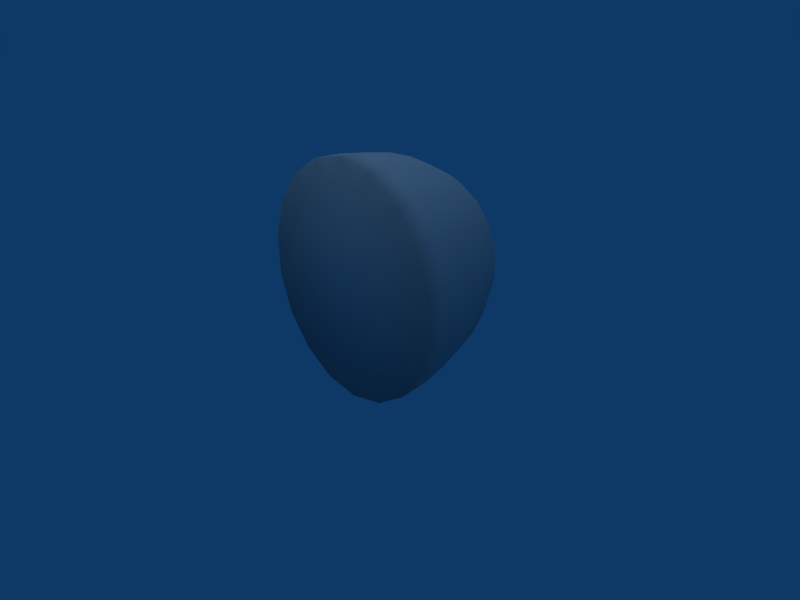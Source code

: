 # Source: Kiwi.blend  (saved by Blender 2.49.2; exported with 4.5.12 LTS)
import bpy
from mathutils import Matrix  # noqa: F401  (used for matrix-valued properties, if any)

bpy.ops.wm.read_factory_settings(use_empty=True)
scene = bpy.context.scene
scene.name = 'Scene'

# ---- collections
col_collection_1 = bpy.data.collections.new('Collection 1'); scene.collection.children.link(col_collection_1)

# ---- materials (node trees are filled in below, after node groups)
mat_refrep_250 = bpy.data.materials.new('RefRep.250')
mat_refrep_250.alpha_threshold = 0.0
mat_refrep_250.diffuse_color = (0.698, 0.698, 0.698, 1.0)
mat_refrep_250.roughness = 0.5
mat_refrep_250.line_color = (0.0, 0.0, 0.0, 1.0)

# ---- material node trees

# ---- world
world_world = bpy.data.worlds.new('World'); scene.world = world_world
world_world.color = (0.05656, 0.2208, 0.4)
world_world.use_sun_shadow = False
world_world.sun_shadow_jitter_overblur = 0.0
world_world.cycles.sampling_method = 'MANUAL'
world_world.cycles.sample_map_resolution = 256

# ---- cameras
cam_camera = bpy.data.cameras.new('Camera')
cam_camera.passepartout_alpha = 0.2
cam_camera.clip_end = 100.0
cam_camera.lens = 35.0
cam_camera.ortho_scale = 7.314
cam_camera.show_passepartout = False
cam_camera.show_safe_areas = True
cam_camera.dof.focus_distance = 0.0
cam_camera.dof.aperture_fstop = 128.0

# ---- lights
light_lamp = bpy.data.lights.new('Lamp', 'SUN')
light_lamp.transmission_factor = 0.0
light_lamp.angle = 1.571
light_lamp.energy = 0.8
light_lamp.shadow_buffer_clip_start = 0.5
light_lamp.shadow_soft_size = 1.0
light_lamp.shadow_cascade_max_distance = 1000.0
light_lamp.cycles.use_multiple_importance_sampling = False

# ---- meshes
me_inst3d29_refrep_250 = bpy.data.meshes.new('Inst3D29_RefRep.250')
me_inst3d29_refrep_250.from_pydata([(31.78, 41.75, -23.24), (26.9, 29.35, -21.62), (29.63, 27.94, -17.96), (31.45, 28.52, -16.35), (33.29, 29.9, -15.15), (36.86, 36.8, -15.15), (32.26, 34.8, -20.4), (36.17, 34.31, -14.52), (36.91, 39.1, -16.35), (-20.03, 86.97, -6.855), (-29.46, 75.41, -10.52), (-36.59, 61.6, -10.52), (-40.56, 47.21, -6.855), (-40.88, 33.98, 0.0315), (-30.9, 17.05, 19.86), (-11.31, 18.72, 39.69), (-10.38, 56.81, 19.86), (8.712, 38.22, 50.24), (16.77, 90.11, 30.41), (10.15, 96.57, 19.86), (1.041, 98.23, 9.309), (33.6, 42.33, -21.62), (36.71, 49.73, -17.98), (38.98, 47.52, -14.37), (35.18, 42.04, -19.79), (36.33, 40.92, -17.96), (40.13, 43.94, -11.19), (36.22, 29.77, -7.586), (34.93, 31.91, -14.52), (25.79, 21.96, -14.37), (22.67, 22.53, -17.98), (20.41, 24.74, -21.58), (28.05, 28.23, -19.79), (19.26, 28.32, -24.76), (26.32, 31.17, -23.24), (26.38, 33.47, -24.43), (27.06, 35.97, -25.07), (20.73, 37.77, -28.37), (23.16, 42.49, -28.37), (28.3, 38.37, -25.07), (29.94, 40.37, -24.43), (30.01, 49.16, -24.76), (33.6, 50.3, -21.58), (40.13, 54.4, -9.735), (41.8, 49.16, -5.096), (40.02, 39.41, -8.839), (39.66, 35.36, 0.1795), (38.66, 34.49, -7.586), (33.0, 25.81, -8.839), (26.08, 18.71, -5.096), (29.37, 23.1, -11.19), (12.98, 21.1, -20.29), (11.46, 32.95, -28.37), (19.37, 32.85, -27.11), (17.01, 47.05, -30.2), (21.72, 52.83, -28.37), (26.39, 46.45, -27.11), (27.02, 56.8, -24.92), (32.26, 58.46, -20.29), (36.81, 57.63, -15.01), (41.69, 46.12, 6.188), (41.64, 42.55, -1.653), (34.56, 28.0, 8.543), (36.1, 28.45, 0.1795), (31.38, 22.67, -1.653), (21.69, 15.47, 1.761), (14.95, 13.33, -4.203), (20.84, 17.04, -9.735), (9.098, 14.4, -10.98), (16.29, 17.87, -15.01), (4.837, 18.55, -17.77), (2.68, 25.28, -23.73), (11.3, 26.34, -24.92), (5.438, 43.03, -30.51), (13.44, 40.15, -30.2), (22.89, 64.43, -23.73), (29.63, 66.58, -17.77), (32.75, 73.12, -6.021), (35.48, 65.51, -10.98), (37.83, 68.17, 2.061), (39.74, 61.36, -4.203), (40.4, 60.15, 9.168), (41.9, 54.62, 1.761), (39.14, 36.88, 8.543), (24.43, 19.56, 14.44), (28.5, 20.57, 6.188), (16.32, 13.49, 9.168), (8.287, 10.93, 2.061), (1.313, 12.21, -6.021), (-3.766, 17.15, -14.1), (2.889, 33.78, -28.16), (10.02, 51.9, -30.51), (9.634, 65.77, -26.49), (16.08, 59.34, -28.16), (20.83, 81.68, -9.409), (17.75, 71.84, -21.21), (25.78, 74.4, -14.1), (34.46, 74.65, 8.865), (33.65, 41.66, 26.04), (40.15, 50.02, 14.44), (37.11, 39.0, 17.25), (31.66, 28.42, 17.25), (19.31, 19.69, 22.86), (10.13, 12.82, 16.9), (1.057, 9.935, 8.865), (-6.827, 11.37, -0.2722), (-15.47, 26.04, -17.44), (-6.335, 25.18, -21.21), (-15.19, 37.49, -23.41), (-6.086, 35.31, -26.49), (-11.76, 49.95, -26.58), (-3.049, 46.33, -29.29), (2.41, 56.91, -29.29), (2.579, 71.93, -23.41), (11.75, 78.79, -17.44), (14.94, 88.21, -3.825), (23.49, 86.65, 6.089), (28.72, 80.24, -0.2722), (37.36, 65.58, 16.9), (32.57, 58.3, 31.19), (37.08, 54.12, 22.86), (28.84, 44.79, 34.64), (27.48, 29.7, 26.04), (3.329, 13.49, 24.72), (-24.46, 27.83, -12.54), (-12.57, 16.97, -9.409), (-24.15, 40.26, -19.01), (-13.73, 66.76, -22.46), (-5.587, 61.91, -26.58), (5.087, 85.08, -12.54), (8.272, 93.78, 2.478), (29.72, 80.58, 16.0), (32.87, 70.73, 24.72), (22.85, 48.28, 42.79), (22.15, 31.81, 34.64), (13.28, 20.94, 31.19), (-14.21, 12.2, 23.26), (-6.52, 10.36, 16.0), (-15.08, 11.92, 6.089), (-21.3, 17.99, -3.825), (-33.01, 30.51, -6.659), (-20.43, 53.78, -22.46), (-28.79, 57.7, -17.05), (-21.77, 71.3, -17.05), (-12.48, 82.69, -13.44), (-4.869, 77.63, -19.01), (17.24, 92.14, 12.87), (23.77, 85.78, 23.26), (27.07, 75.47, 32.4), (20.13, 79.64, 39.69), (26.75, 62.44, 39.18), (19.8, 66.41, 46.57), (15.84, 52.02, 50.24), (-0.7169, 26.65, 46.57), (15.83, 34.68, 42.79), (6.541, 23.29, 39.18), (-3.892, 15.48, 32.4), (-21.79, 15.39, 30.41), (-37.53, 23.51, 9.309), (-23.18, 13.83, 12.87), (-29.71, 20.19, 2.478), (-32.69, 43.54, -13.44), (-9.441, 94.9, 0.03151), (-2.051, 90.5, -6.659)], [], [(0, 21, 6), (40, 0, 6), (39, 40, 6), (36, 39, 6), (35, 36, 6), (34, 35, 6), (1, 34, 6), (32, 1, 6), (2, 32, 6), (3, 2, 6), (4, 3, 6), (28, 4, 6), (7, 28, 6), (5, 7, 6), (8, 5, 6), (25, 8, 6), (24, 25, 6), (21, 24, 6), (162, 16, 20), (9, 16, 162), (10, 16, 9), (11, 16, 10), (12, 16, 11), (13, 16, 12), (158, 16, 13), (14, 16, 158), (157, 16, 14), (15, 16, 157), (153, 16, 15), (17, 16, 153), (152, 16, 17), (151, 16, 152), (149, 16, 151), (18, 16, 149), (19, 16, 18), (20, 16, 19), (42, 0, 41), (0, 42, 21), (42, 22, 21), (21, 22, 24), (22, 23, 24), (24, 23, 25), (23, 26, 25), (25, 26, 8), (26, 45, 8), (8, 45, 5), (45, 47, 5), (5, 47, 7), (47, 27, 7), (7, 27, 28), (27, 48, 28), (28, 48, 4), (48, 50, 4), (4, 50, 3), (50, 29, 3), (3, 29, 2), (29, 30, 2), (2, 30, 32), (30, 31, 32), (32, 31, 1), (31, 33, 1), (1, 33, 34), (33, 53, 34), (34, 53, 35), (53, 37, 35), (35, 37, 36), (37, 38, 36), (36, 38, 39), (38, 56, 39), (39, 56, 40), (56, 41, 40), (41, 0, 40), (57, 58, 41), (41, 58, 42), (58, 59, 42), (42, 59, 22), (59, 43, 22), (22, 43, 23), (43, 44, 23), (23, 44, 26), (44, 61, 26), (26, 61, 45), (61, 46, 45), (45, 46, 47), (46, 63, 47), (47, 63, 27), (63, 64, 27), (27, 64, 48), (64, 49, 48), (48, 49, 50), (49, 67, 50), (50, 67, 29), (67, 69, 29), (29, 69, 30), (69, 51, 30), (30, 51, 31), (51, 72, 31), (31, 72, 33), (72, 52, 33), (33, 52, 53), (52, 74, 53), (53, 74, 37), (74, 54, 37), (37, 54, 38), (54, 55, 38), (38, 55, 56), (55, 57, 56), (56, 57, 41), (75, 76, 57), (57, 76, 58), (76, 78, 58), (58, 78, 59), (78, 80, 59), (59, 80, 43), (80, 82, 43), (43, 82, 44), (82, 60, 44), (44, 60, 61), (60, 83, 61), (61, 83, 46), (83, 62, 46), (46, 62, 63), (62, 85, 63), (63, 85, 64), (85, 65, 64), (64, 65, 49), (65, 66, 49), (49, 66, 67), (66, 68, 67), (67, 68, 69), (68, 70, 69), (69, 70, 51), (70, 71, 51), (51, 71, 72), (71, 90, 72), (72, 90, 52), (90, 73, 52), (52, 73, 74), (73, 91, 74), (74, 91, 54), (91, 93, 54), (54, 93, 55), (93, 75, 55), (55, 75, 57), (95, 96, 75), (75, 96, 76), (96, 77, 76), (76, 77, 78), (77, 79, 78), (78, 79, 80), (79, 81, 80), (80, 81, 82), (81, 99, 82), (82, 99, 60), (99, 100, 60), (60, 100, 83), (100, 101, 83), (83, 101, 62), (101, 84, 62), (62, 84, 85), (84, 86, 85), (85, 86, 65), (86, 87, 65), (65, 87, 66), (87, 88, 66), (66, 88, 68), (88, 89, 68), (68, 89, 70), (89, 107, 70), (70, 107, 71), (107, 109, 71), (71, 109, 90), (109, 111, 90), (90, 111, 73), (111, 112, 73), (73, 112, 91), (112, 92, 91), (91, 92, 93), (92, 95, 93), (93, 95, 75), (114, 94, 95), (95, 94, 96), (94, 117, 96), (96, 117, 77), (117, 97, 77), (77, 97, 79), (97, 118, 79), (79, 118, 81), (118, 120, 81), (81, 120, 99), (120, 98, 99), (99, 98, 100), (98, 122, 100), (100, 122, 101), (122, 102, 101), (101, 102, 84), (102, 103, 84), (84, 103, 86), (103, 104, 86), (86, 104, 87), (104, 105, 87), (87, 105, 88), (105, 125, 88), (88, 125, 89), (125, 106, 89), (89, 106, 107), (106, 108, 107), (107, 108, 109), (108, 110, 109), (109, 110, 111), (110, 128, 111), (111, 128, 112), (128, 113, 112), (112, 113, 92), (113, 114, 92), (92, 114, 95), (129, 115, 114), (114, 115, 94), (115, 116, 94), (94, 116, 117), (116, 131, 117), (117, 131, 97), (131, 132, 97), (97, 132, 118), (132, 119, 118), (118, 119, 120), (119, 121, 120), (120, 121, 98), (121, 134, 98), (98, 134, 122), (134, 135, 122), (122, 135, 102), (135, 123, 102), (102, 123, 103), (123, 137, 103), (103, 137, 104), (137, 138, 104), (104, 138, 105), (138, 139, 105), (105, 139, 125), (139, 124, 125), (125, 124, 106), (124, 126, 106), (106, 126, 108), (126, 141, 108), (108, 141, 110), (141, 127, 110), (110, 127, 128), (127, 145, 128), (128, 145, 113), (145, 129, 113), (113, 129, 114), (163, 130, 129), (129, 130, 115), (130, 146, 115), (115, 146, 116), (146, 147, 116), (116, 147, 131), (147, 148, 131), (131, 148, 132), (148, 150, 132), (132, 150, 119), (150, 133, 119), (119, 133, 121), (133, 154, 121), (121, 154, 134), (154, 155, 134), (134, 155, 135), (155, 156, 135), (135, 156, 123), (156, 136, 123), (123, 136, 137), (136, 159, 137), (137, 159, 138), (159, 160, 138), (138, 160, 139), (160, 140, 139), (139, 140, 124), (140, 161, 124), (124, 161, 126), (161, 142, 126), (126, 142, 141), (142, 143, 141), (141, 143, 127), (143, 144, 127), (127, 144, 145), (144, 163, 145), (145, 163, 129), (162, 20, 163), (163, 20, 130), (20, 19, 130), (130, 19, 146), (19, 18, 146), (146, 18, 147), (18, 149, 147), (147, 149, 148), (149, 151, 148), (148, 151, 150), (151, 152, 150), (150, 152, 133), (152, 17, 133), (133, 17, 154), (17, 153, 154), (154, 153, 155), (153, 15, 155), (155, 15, 156), (15, 157, 156), (156, 157, 136), (157, 14, 136), (136, 14, 159), (14, 158, 159), (159, 158, 160), (158, 13, 160), (160, 13, 140), (13, 12, 140), (140, 12, 161), (12, 11, 161), (161, 11, 142), (11, 10, 142), (142, 10, 143), (10, 9, 143), (143, 9, 144), (9, 162, 144), (144, 162, 163)])
me_inst3d29_refrep_250.polygons.foreach_set('use_smooth', [True] * 324)
_uv = me_inst3d29_refrep_250.uv_layers.new(name='UVTex')
_uv.uv.foreach_set('vector', [0.024, 0.559, 0.024, 0.578, 0.007, 0.503, 0.024, 0.538, 0.024, 0.559, 0.007, 0.503, 0.024, 0.515, 0.024, 0.538, 0.007, 0.503, 0.024, 0.49, 0.024, 0.515, 0.007, 0.503, 0.024, 0.467, 0.024, 0.49, 0.007, 0.503, 0.024, 0.446, 0.024, 0.467, 0.007, 0.503, 0.024, 0.427, 0.024, 0.446, 0.007, 0.503, 0.024, 0.41, 0.024, 0.427, 0.007, 0.503, 0.024, 0.427, 0.024, 0.41, 0.007, 0.503, 0.024, 0.446, 0.024, 0.427, 0.007, 0.503, 0.024, 0.467, 0.024, 0.446, 0.007, 0.503, 0.024, 0.49, 0.024, 0.467, 0.007, 0.503, 0.024, 0.515, 0.024, 0.49, 0.007, 0.503, 0.024, 0.538, 0.024, 0.515, 0.007, 0.503, 0.024, 0.559, 0.024, 0.538, 0.007, 0.503, 0.024, 0.578, 0.024, 0.559, 0.007, 0.503, 0.024, 0.595, 0.024, 0.578, 0.007, 0.503, 0.024, 0.578, 0.024, 0.595, 0.007, 0.503, 0.748, 0.875, 0.993, 0.498, 0.866, 0.96, 0.66, 0.744, 0.993, 0.498, 0.748, 0.875, 0.617, 0.583, 0.993, 0.498, 0.66, 0.744, 0.617, 0.413, 0.993, 0.498, 0.617, 0.583, 0.66, 0.252, 0.993, 0.498, 0.617, 0.413, 0.748, 0.121, 0.993, 0.498, 0.66, 0.252, 0.866, 0.036, 0.993, 0.498, 0.748, 0.121, 0.993, 0.006, 0.993, 0.498, 0.866, 0.036, 0.866, 0.036, 0.993, 0.498, 0.993, 0.006, 0.748, 0.121, 0.993, 0.498, 0.866, 0.036, 0.66, 0.252, 0.993, 0.498, 0.748, 0.121, 0.617, 0.413, 0.993, 0.498, 0.66, 0.252, 0.617, 0.583, 0.993, 0.498, 0.617, 0.413, 0.66, 0.744, 0.993, 0.498, 0.617, 0.583, 0.748, 0.875, 0.993, 0.498, 0.66, 0.744, 0.866, 0.96, 0.993, 0.498, 0.748, 0.875, 0.993, 0.99, 0.993, 0.498, 0.866, 0.96, 0.866, 0.96, 0.993, 0.498, 0.993, 0.99, 0.048, 0.639, 0.024, 0.559, 0.048, 0.605, 0.024, 0.559, 0.048, 0.639, 0.024, 0.578, 0.048, 0.639, 0.048, 0.671, 0.024, 0.578, 0.024, 0.578, 0.048, 0.671, 0.024, 0.595, 0.048, 0.671, 0.048, 0.639, 0.024, 0.595, 0.024, 0.595, 0.048, 0.639, 0.024, 0.578, 0.048, 0.639, 0.048, 0.605, 0.024, 0.578, 0.024, 0.578, 0.048, 0.605, 0.024, 0.559, 0.048, 0.605, 0.048, 0.567, 0.024, 0.559, 0.024, 0.559, 0.048, 0.567, 0.024, 0.538, 0.048, 0.567, 0.048, 0.525, 0.024, 0.538, 0.024, 0.538, 0.048, 0.525, 0.024, 0.515, 0.048, 0.525, 0.048, 0.48, 0.024, 0.515, 0.024, 0.515, 0.048, 0.48, 0.024, 0.49, 0.048, 0.48, 0.048, 0.438, 0.024, 0.49, 0.024, 0.49, 0.048, 0.438, 0.024, 0.467, 0.048, 0.438, 0.048, 0.4, 0.024, 0.467, 0.024, 0.467, 0.048, 0.4, 0.024, 0.446, 0.048, 0.4, 0.048, 0.366, 0.024, 0.446, 0.024, 0.446, 0.048, 0.366, 0.024, 0.427, 0.048, 0.366, 0.048, 0.335, 0.024, 0.427, 0.024, 0.427, 0.048, 0.335, 0.024, 0.41, 0.048, 0.335, 0.048, 0.366, 0.024, 0.41, 0.024, 0.41, 0.048, 0.366, 0.024, 0.427, 0.048, 0.366, 0.048, 0.4, 0.024, 0.427, 0.024, 0.427, 0.048, 0.4, 0.024, 0.446, 0.048, 0.4, 0.048, 0.438, 0.024, 0.446, 0.024, 0.446, 0.048, 0.438, 0.024, 0.467, 0.048, 0.438, 0.048, 0.48, 0.024, 0.467, 0.024, 0.467, 0.048, 0.48, 0.024, 0.49, 0.048, 0.48, 0.048, 0.525, 0.024, 0.49, 0.024, 0.49, 0.048, 0.525, 0.024, 0.515, 0.048, 0.525, 0.048, 0.567, 0.024, 0.515, 0.024, 0.515, 0.048, 0.567, 0.024, 0.538, 0.048, 0.567, 0.048, 0.605, 0.024, 0.538, 0.048, 0.605, 0.024, 0.559, 0.024, 0.538, 0.09, 0.652, 0.085, 0.703, 0.048, 0.605, 0.048, 0.605, 0.085, 0.703, 0.048, 0.639, 0.085, 0.703, 0.085, 0.748, 0.048, 0.639, 0.048, 0.639, 0.085, 0.748, 0.048, 0.671, 0.085, 0.748, 0.085, 0.703, 0.048, 0.671, 0.048, 0.671, 0.085, 0.703, 0.048, 0.639, 0.085, 0.703, 0.09, 0.652, 0.048, 0.639, 0.048, 0.639, 0.09, 0.652, 0.048, 0.605, 0.09, 0.652, 0.09, 0.597, 0.048, 0.605, 0.048, 0.605, 0.09, 0.597, 0.048, 0.567, 0.09, 0.597, 0.09, 0.535, 0.048, 0.567, 0.048, 0.567, 0.09, 0.535, 0.048, 0.525, 0.09, 0.535, 0.09, 0.47, 0.048, 0.525, 0.048, 0.525, 0.09, 0.47, 0.048, 0.48, 0.09, 0.47, 0.09, 0.408, 0.048, 0.48, 0.048, 0.48, 0.09, 0.408, 0.048, 0.438, 0.09, 0.408, 0.09, 0.353, 0.048, 0.438, 0.048, 0.438, 0.09, 0.353, 0.048, 0.4, 0.09, 0.353, 0.09, 0.303, 0.048, 0.4, 0.048, 0.4, 0.09, 0.303, 0.048, 0.366, 0.09, 0.303, 0.085, 0.257, 0.048, 0.366, 0.048, 0.366, 0.085, 0.257, 0.048, 0.335, 0.085, 0.257, 0.09, 0.303, 0.048, 0.335, 0.048, 0.335, 0.09, 0.303, 0.048, 0.366, 0.09, 0.303, 0.09, 0.353, 0.048, 0.366, 0.048, 0.366, 0.09, 0.353, 0.048, 0.4, 0.09, 0.353, 0.09, 0.408, 0.048, 0.4, 0.048, 0.4, 0.09, 0.408, 0.048, 0.438, 0.09, 0.408, 0.09, 0.47, 0.048, 0.438, 0.048, 0.438, 0.09, 0.47, 0.048, 0.48, 0.09, 0.47, 0.09, 0.535, 0.048, 0.48, 0.048, 0.48, 0.09, 0.535, 0.048, 0.525, 0.09, 0.535, 0.09, 0.597, 0.048, 0.525, 0.048, 0.525, 0.09, 0.597, 0.048, 0.567, 0.09, 0.597, 0.09, 0.652, 0.048, 0.567, 0.048, 0.567, 0.09, 0.652, 0.048, 0.605, 0.143, 0.695, 0.143, 0.76, 0.09, 0.652, 0.09, 0.652, 0.143, 0.76, 0.085, 0.703, 0.143, 0.76, 0.143, 0.818, 0.085, 0.703, 0.085, 0.703, 0.143, 0.818, 0.085, 0.748, 0.143, 0.818, 0.143, 0.76, 0.085, 0.748, 0.085, 0.748, 0.143, 0.76, 0.085, 0.703, 0.143, 0.76, 0.143, 0.695, 0.085, 0.703, 0.085, 0.703, 0.143, 0.695, 0.09, 0.652, 0.143, 0.695, 0.143, 0.624, 0.09, 0.652, 0.09, 0.652, 0.143, 0.624, 0.09, 0.597, 0.143, 0.624, 0.143, 0.545, 0.09, 0.597, 0.09, 0.597, 0.143, 0.545, 0.09, 0.535, 0.143, 0.545, 0.143, 0.46, 0.09, 0.535, 0.09, 0.535, 0.143, 0.46, 0.09, 0.47, 0.143, 0.46, 0.143, 0.381, 0.09, 0.47, 0.09, 0.47, 0.143, 0.381, 0.09, 0.408, 0.143, 0.381, 0.143, 0.31, 0.09, 0.408, 0.09, 0.408, 0.143, 0.31, 0.09, 0.353, 0.143, 0.31, 0.143, 0.245, 0.09, 0.353, 0.09, 0.353, 0.143, 0.245, 0.09, 0.303, 0.143, 0.245, 0.143, 0.187, 0.09, 0.303, 0.09, 0.303, 0.143, 0.187, 0.085, 0.257, 0.143, 0.187, 0.143, 0.245, 0.085, 0.257, 0.085, 0.257, 0.143, 0.245, 0.09, 0.303, 0.143, 0.245, 0.143, 0.31, 0.09, 0.303, 0.09, 0.303, 0.143, 0.31, 0.09, 0.353, 0.143, 0.31, 0.143, 0.381, 0.09, 0.353, 0.09, 0.353, 0.143, 0.381, 0.09, 0.408, 0.143, 0.381, 0.143, 0.46, 0.09, 0.408, 0.09, 0.408, 0.143, 0.46, 0.09, 0.47, 0.143, 0.46, 0.143, 0.545, 0.09, 0.47, 0.09, 0.47, 0.143, 0.545, 0.09, 0.535, 0.143, 0.545, 0.143, 0.624, 0.09, 0.535, 0.09, 0.535, 0.143, 0.624, 0.09, 0.597, 0.143, 0.624, 0.143, 0.695, 0.09, 0.597, 0.09, 0.597, 0.143, 0.695, 0.09, 0.652, 0.214, 0.732, 0.214, 0.809, 0.143, 0.695, 0.143, 0.695, 0.214, 0.809, 0.143, 0.76, 0.214, 0.809, 0.214, 0.879, 0.143, 0.76, 0.143, 0.76, 0.214, 0.879, 0.143, 0.818, 0.214, 0.879, 0.214, 0.809, 0.143, 0.818, 0.143, 0.818, 0.214, 0.809, 0.143, 0.76, 0.214, 0.809, 0.214, 0.732, 0.143, 0.76, 0.143, 0.76, 0.214, 0.732, 0.143, 0.695, 0.214, 0.732, 0.214, 0.647, 0.143, 0.695, 0.143, 0.695, 0.214, 0.647, 0.143, 0.624, 0.214, 0.647, 0.214, 0.553, 0.143, 0.624, 0.143, 0.624, 0.214, 0.553, 0.143, 0.545, 0.214, 0.553, 0.214, 0.452, 0.143, 0.545, 0.143, 0.545, 0.214, 0.452, 0.143, 0.46, 0.214, 0.452, 0.214, 0.358, 0.143, 0.46, 0.143, 0.46, 0.214, 0.358, 0.143, 0.381, 0.214, 0.358, 0.214, 0.273, 0.143, 0.381, 0.143, 0.381, 0.214, 0.273, 0.143, 0.31, 0.214, 0.273, 0.214, 0.196, 0.143, 0.31, 0.143, 0.31, 0.214, 0.196, 0.143, 0.245, 0.214, 0.196, 0.214, 0.126, 0.143, 0.245, 0.143, 0.245, 0.214, 0.126, 0.143, 0.187, 0.214, 0.126, 0.214, 0.196, 0.143, 0.187, 0.143, 0.187, 0.214, 0.196, 0.143, 0.245, 0.214, 0.196, 0.214, 0.273, 0.143, 0.245, 0.143, 0.245, 0.214, 0.273, 0.143, 0.31, 0.214, 0.273, 0.214, 0.358, 0.143, 0.31, 0.143, 0.31, 0.214, 0.358, 0.143, 0.381, 0.214, 0.358, 0.214, 0.452, 0.143, 0.381, 0.143, 0.381, 0.214, 0.452, 0.143, 0.46, 0.214, 0.452, 0.214, 0.553, 0.143, 0.46, 0.143, 0.46, 0.214, 0.553, 0.143, 0.545, 0.214, 0.553, 0.214, 0.647, 0.143, 0.545, 0.143, 0.545, 0.214, 0.647, 0.143, 0.624, 0.214, 0.647, 0.214, 0.732, 0.143, 0.624, 0.143, 0.624, 0.214, 0.732, 0.143, 0.695, 0.296, 0.762, 0.296, 0.849, 0.214, 0.732, 0.214, 0.732, 0.296, 0.849, 0.214, 0.809, 0.296, 0.849, 0.296, 0.928, 0.214, 0.809, 0.214, 0.809, 0.296, 0.928, 0.214, 0.879, 0.296, 0.928, 0.296, 0.849, 0.214, 0.879, 0.214, 0.879, 0.296, 0.849, 0.214, 0.809, 0.296, 0.849, 0.296, 0.762, 0.214, 0.809, 0.214, 0.809, 0.296, 0.762, 0.214, 0.732, 0.296, 0.762, 0.296, 0.666, 0.214, 0.732, 0.214, 0.732, 0.296, 0.666, 0.214, 0.647, 0.296, 0.666, 0.296, 0.559, 0.214, 0.647, 0.214, 0.647, 0.296, 0.559, 0.214, 0.553, 0.296, 0.559, 0.296, 0.446, 0.214, 0.553, 0.214, 0.553, 0.296, 0.446, 0.214, 0.452, 0.296, 0.446, 0.296, 0.339, 0.214, 0.452, 0.214, 0.452, 0.296, 0.339, 0.214, 0.358, 0.296, 0.339, 0.296, 0.243, 0.214, 0.358, 0.214, 0.358, 0.296, 0.243, 0.214, 0.273, 0.296, 0.243, 0.296, 0.156, 0.214, 0.273, 0.214, 0.273, 0.296, 0.156, 0.214, 0.196, 0.296, 0.156, 0.296, 0.077, 0.214, 0.196, 0.214, 0.196, 0.296, 0.077, 0.214, 0.126, 0.296, 0.077, 0.296, 0.156, 0.214, 0.126, 0.214, 0.126, 0.296, 0.156, 0.214, 0.196, 0.296, 0.156, 0.296, 0.243, 0.214, 0.196, 0.214, 0.196, 0.296, 0.243, 0.214, 0.273, 0.296, 0.243, 0.296, 0.339, 0.214, 0.273, 0.214, 0.273, 0.296, 0.339, 0.214, 0.358, 0.296, 0.339, 0.296, 0.446, 0.214, 0.358, 0.214, 0.358, 0.296, 0.446, 0.214, 0.452, 0.296, 0.446, 0.296, 0.559, 0.214, 0.452, 0.214, 0.452, 0.296, 0.559, 0.214, 0.553, 0.296, 0.559, 0.296, 0.666, 0.214, 0.553, 0.214, 0.553, 0.296, 0.666, 0.214, 0.647, 0.296, 0.666, 0.296, 0.762, 0.214, 0.647, 0.214, 0.647, 0.296, 0.762, 0.214, 0.732, 0.387, 0.784, 0.387, 0.878, 0.296, 0.762, 0.296, 0.762, 0.387, 0.878, 0.296, 0.849, 0.387, 0.878, 0.387, 0.964, 0.296, 0.849, 0.296, 0.849, 0.387, 0.964, 0.296, 0.928, 0.387, 0.964, 0.387, 0.878, 0.296, 0.928, 0.296, 0.928, 0.387, 0.878, 0.296, 0.849, 0.387, 0.878, 0.387, 0.784, 0.296, 0.849, 0.296, 0.849, 0.387, 0.784, 0.296, 0.762, 0.387, 0.784, 0.387, 0.68, 0.296, 0.762, 0.296, 0.762, 0.387, 0.68, 0.296, 0.666, 0.387, 0.68, 0.387, 0.564, 0.296, 0.666, 0.296, 0.666, 0.387, 0.564, 0.296, 0.559, 0.387, 0.564, 0.387, 0.441, 0.296, 0.559, 0.296, 0.559, 0.387, 0.441, 0.296, 0.446, 0.387, 0.441, 0.387, 0.325, 0.296, 0.446, 0.296, 0.446, 0.387, 0.325, 0.296, 0.339, 0.387, 0.325, 0.387, 0.221, 0.296, 0.339, 0.296, 0.339, 0.387, 0.221, 0.296, 0.243, 0.387, 0.221, 0.387, 0.127, 0.296, 0.243, 0.296, 0.243, 0.387, 0.127, 0.296, 0.156, 0.387, 0.127, 0.387, 0.041, 0.296, 0.156, 0.296, 0.156, 0.387, 0.041, 0.296, 0.077, 0.387, 0.041, 0.387, 0.127, 0.296, 0.077, 0.296, 0.077, 0.387, 0.127, 0.296, 0.156, 0.387, 0.127, 0.387, 0.221, 0.296, 0.156, 0.296, 0.156, 0.387, 0.221, 0.296, 0.243, 0.387, 0.221, 0.387, 0.325, 0.296, 0.243, 0.296, 0.243, 0.387, 0.325, 0.296, 0.339, 0.387, 0.325, 0.387, 0.441, 0.296, 0.339, 0.296, 0.339, 0.387, 0.441, 0.296, 0.446, 0.387, 0.441, 0.387, 0.564, 0.296, 0.446, 0.296, 0.446, 0.387, 0.564, 0.296, 0.559, 0.387, 0.564, 0.387, 0.68, 0.296, 0.559, 0.296, 0.559, 0.387, 0.68, 0.296, 0.666, 0.387, 0.68, 0.387, 0.784, 0.296, 0.666, 0.296, 0.666, 0.387, 0.784, 0.296, 0.762, 0.485, 0.797, 0.485, 0.896, 0.387, 0.784, 0.387, 0.784, 0.485, 0.896, 0.387, 0.878, 0.485, 0.896, 0.485, 0.986, 0.387, 0.878, 0.387, 0.878, 0.485, 0.986, 0.387, 0.964, 0.485, 0.986, 0.485, 0.896, 0.387, 0.964, 0.387, 0.964, 0.485, 0.896, 0.387, 0.878, 0.485, 0.896, 0.485, 0.797, 0.387, 0.878, 0.387, 0.878, 0.485, 0.797, 0.387, 0.784, 0.485, 0.797, 0.485, 0.689, 0.387, 0.784, 0.387, 0.784, 0.485, 0.689, 0.387, 0.68, 0.485, 0.689, 0.485, 0.567, 0.387, 0.68, 0.387, 0.68, 0.485, 0.567, 0.387, 0.564, 0.485, 0.567, 0.485, 0.438, 0.387, 0.564, 0.387, 0.564, 0.485, 0.438, 0.387, 0.441, 0.485, 0.438, 0.485, 0.316, 0.387, 0.441, 0.387, 0.441, 0.485, 0.316, 0.387, 0.325, 0.485, 0.316, 0.485, 0.208, 0.387, 0.325, 0.387, 0.325, 0.485, 0.208, 0.387, 0.221, 0.485, 0.208, 0.485, 0.109, 0.387, 0.221, 0.387, 0.221, 0.485, 0.109, 0.387, 0.127, 0.485, 0.109, 0.485, 0.019, 0.387, 0.127, 0.387, 0.127, 0.485, 0.019, 0.387, 0.041, 0.485, 0.019, 0.485, 0.109, 0.387, 0.041, 0.387, 0.041, 0.485, 0.109, 0.387, 0.127, 0.485, 0.109, 0.485, 0.208, 0.387, 0.127, 0.387, 0.127, 0.485, 0.208, 0.387, 0.221, 0.485, 0.208, 0.485, 0.316, 0.387, 0.221, 0.387, 0.221, 0.485, 0.316, 0.387, 0.325, 0.485, 0.316, 0.485, 0.438, 0.387, 0.325, 0.387, 0.325, 0.485, 0.438, 0.387, 0.441, 0.485, 0.438, 0.485, 0.567, 0.387, 0.441, 0.387, 0.441, 0.485, 0.567, 0.387, 0.564, 0.485, 0.567, 0.485, 0.689, 0.387, 0.564, 0.387, 0.564, 0.485, 0.689, 0.387, 0.68, 0.485, 0.689, 0.485, 0.797, 0.387, 0.68, 0.387, 0.68, 0.485, 0.797, 0.387, 0.784, 0.585, 0.802, 0.585, 0.903, 0.485, 0.797, 0.485, 0.797, 0.585, 0.903, 0.485, 0.896, 0.585, 0.903, 0.585, 0.994, 0.485, 0.896, 0.485, 0.896, 0.585, 0.994, 0.485, 0.986, 0.585, 0.994, 0.585, 0.903, 0.485, 0.986, 0.485, 0.986, 0.585, 0.903, 0.485, 0.896, 0.585, 0.903, 0.585, 0.802, 0.485, 0.896, 0.485, 0.896, 0.585, 0.802, 0.485, 0.797, 0.585, 0.802, 0.585, 0.692, 0.485, 0.797, 0.485, 0.797, 0.585, 0.692, 0.485, 0.689, 0.585, 0.692, 0.585, 0.568, 0.485, 0.689, 0.485, 0.689, 0.585, 0.568, 0.485, 0.567, 0.585, 0.568, 0.585, 0.437, 0.485, 0.567, 0.485, 0.567, 0.585, 0.437, 0.485, 0.438, 0.585, 0.437, 0.585, 0.313, 0.485, 0.438, 0.485, 0.438, 0.585, 0.313, 0.485, 0.316, 0.585, 0.313, 0.585, 0.203, 0.485, 0.316, 0.485, 0.316, 0.585, 0.203, 0.485, 0.208, 0.585, 0.203, 0.585, 0.103, 0.485, 0.208, 0.485, 0.208, 0.585, 0.103, 0.485, 0.109, 0.585, 0.103, 0.585, 0.011, 0.485, 0.109, 0.485, 0.109, 0.585, 0.011, 0.485, 0.019, 0.585, 0.011, 0.585, 0.103, 0.485, 0.019, 0.485, 0.019, 0.585, 0.103, 0.485, 0.109, 0.585, 0.103, 0.585, 0.203, 0.485, 0.109, 0.485, 0.109, 0.585, 0.203, 0.485, 0.208, 0.585, 0.203, 0.585, 0.313, 0.485, 0.208, 0.485, 0.208, 0.585, 0.313, 0.485, 0.316, 0.585, 0.313, 0.585, 0.437, 0.485, 0.316, 0.485, 0.316, 0.585, 0.437, 0.485, 0.438, 0.585, 0.437, 0.585, 0.568, 0.485, 0.438, 0.485, 0.438, 0.585, 0.568, 0.485, 0.567, 0.585, 0.568, 0.585, 0.692, 0.485, 0.567, 0.485, 0.567, 0.585, 0.692, 0.485, 0.689, 0.585, 0.692, 0.585, 0.802, 0.485, 0.689, 0.485, 0.689, 0.585, 0.802, 0.485, 0.797])
me_inst3d29_refrep_250.materials.append(mat_refrep_250)
me_inst3d29_refrep_250.use_remesh_preserve_volume = False
me_inst3d29_refrep_250.use_remesh_preserve_attributes = False
me_inst3d29_refrep_250.use_mirror_vertex_groups = False
me_inst3d29_refrep_250.update()

# ---- objects
ob_lamp = bpy.data.objects.new('Lamp', light_lamp)
ob_inst3d29_refrep_250 = bpy.data.objects.new('Inst3D29_RefRep.250', me_inst3d29_refrep_250)
ob_camera = bpy.data.objects.new('Camera', cam_camera)

# ---- transforms, parenting, visibility, modifiers, constraints
ob_lamp.location = (0.1272, -1.009, 5.042)
ob_lamp.lock_rotations_4d = False
ob_lamp.empty_display_type = 'ARROWS'
ob_lamp.lineart.crease_threshold = 0.0
ob_inst3d29_refrep_250.location = (0.2627, 0.001812, -0.02832)
ob_inst3d29_refrep_250.rotation_euler = (1.542, -0.4857, 0.8988)
ob_inst3d29_refrep_250.scale = (0.04303, 0.04303, 0.04303)
ob_inst3d29_refrep_250.lock_rotations_4d = False
ob_inst3d29_refrep_250.empty_display_type = 'ARROWS'
ob_inst3d29_refrep_250.lineart.crease_threshold = 0.0
ob_camera.location = (8.069, -8.249, 6.869)
ob_camera.rotation_euler = (1.109, 0.01082, 0.8149)
ob_camera.lock_rotations_4d = False
ob_camera.empty_display_type = 'ARROWS'
ob_camera.color = (0.0, 0.0, 0.0, 0.0)
ob_camera.display_type = 'WIRE'
ob_camera.lineart.crease_threshold = 0.0

# ---- collection membership
col_collection_1.objects.link(ob_lamp)
col_collection_1.objects.link(ob_inst3d29_refrep_250)
col_collection_1.objects.link(ob_camera)

# ---- scene / render settings (as saved in the file)
scene.camera = ob_camera
scene.frame_start = 1; scene.frame_end = 250; scene.frame_set(1)
scene.render.engine = 'BLENDER_EEVEE_NEXT'
scene.render.image_settings.file_format = 'JPEG'
scene.render.image_settings.color_mode = 'RGB'
scene.render.image_settings.compression = 90
scene.render.resolution_x = 800
scene.render.resolution_y = 600
scene.render.pixel_aspect_x = 100.0
scene.render.pixel_aspect_y = 100.0
scene.render.fps = 25
scene.render.dither_intensity = 0.0
scene.render.use_compositing = False
scene.render.use_sequencer = False
scene.render.bake_margin = 2
scene.render.bake_bias = 0.0
scene.render.use_stamp_time = False
scene.render.use_stamp_date = False
scene.render.use_stamp_frame = False
scene.render.use_stamp_camera = False
scene.render.use_stamp_scene = False
scene.render.use_stamp_filename = False
scene.render.use_stamp_render_time = False
scene.render.stamp_font_size = 0
scene.cycles.use_denoising = False
scene.cycles.samples = 10
scene.cycles.sampling_pattern = 'TABULATED_SOBOL'
scene.cycles.light_sampling_threshold = 0.0
scene.cycles.use_adaptive_sampling = False
scene.cycles.use_light_tree = False
scene.cycles.blur_glossy = 0.0
scene.cycles.volume_bounces = 1
scene.cycles.pixel_filter_type = 'GAUSSIAN'
scene.cycles.sample_clamp_indirect = 0.0
scene.view_settings.view_transform = 'Raw'
bpy.context.view_layer.update()
